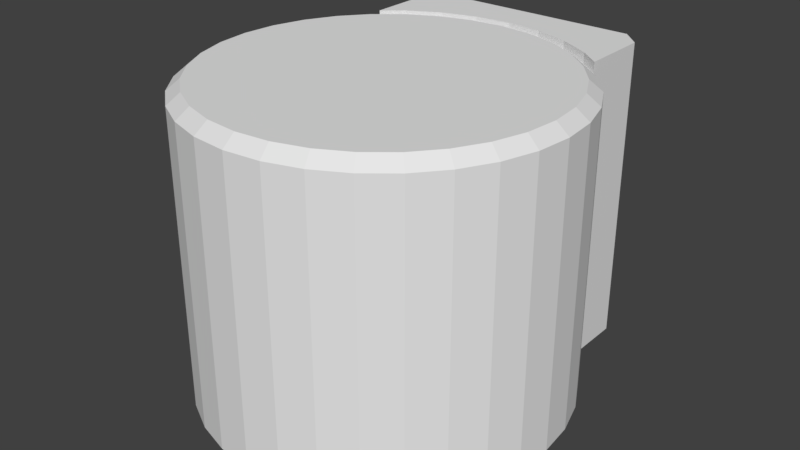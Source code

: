 # Source: lab.blend  (saved by Blender 2.78.0; exported with 4.5.12 LTS)
import bpy
from mathutils import Matrix  # noqa: F401  (used for matrix-valued properties, if any)

bpy.ops.wm.read_factory_settings(use_empty=True)
scene = bpy.context.scene
scene.name = 'Scene'

# ---- collections
col_collection_1 = bpy.data.collections.new('Collection 1'); scene.collection.children.link(col_collection_1)

# ---- materials (node trees are filled in below, after node groups)
mat_energymeterglass = bpy.data.materials.new('energyMeterGlass')
mat_energymeterglass.alpha_threshold = 0.0
mat_energymeterglass.use_transparent_shadow = False
mat_energymeterglass.roughness = 0.5

# ---- material node trees

# ---- world
world_world = bpy.data.worlds.new('World'); scene.world = world_world
world_world.color = (0.05088, 0.05088, 0.05088)
world_world.use_sun_shadow = False
world_world.sun_shadow_jitter_overblur = 0.0
world_world.cycles.sampling_method = 'MANUAL'

# ---- meshes
me_cylinder = bpy.data.meshes.new('Cylinder')
me_cylinder.from_pydata([(0.0, 0.0, 0.0), (1.955e-07, 0.6, -2.191e-06), (1.173e-07, 1.315e-06, 0.36), (-0.07023, 1.312e-06, 0.3531), (-0.1378, 1.259e-06, 0.3326), (-0.2, 1.158e-06, 0.2993), (-0.2546, 1.013e-06, 0.2546), (-0.2993, 8.279e-07, 0.2), (-0.3326, 6.115e-07, 0.1378), (-0.3531, 3.715e-07, 0.07023), (-0.36, 1.173e-07, 1.441e-07), (-0.3531, -1.414e-07, -0.07023), (-0.3326, -3.947e-07, -0.1378), (-0.2993, -6.328e-07, -0.2), (-0.2546, -8.466e-07, -0.2546), (-0.2, -1.028e-06, -0.2993), (-0.1378, -1.17e-06, -0.3326), (-0.07023, -1.266e-06, -0.3531), (-4.334e-13, -1.315e-06, -0.36), (0.07023, -1.312e-06, -0.3531), (0.1378, -1.259e-06, -0.3326), (0.2, -1.158e-06, -0.2993), (0.2546, -1.013e-06, -0.2546), (0.2993, -8.279e-07, -0.2), (0.3326, -6.115e-07, -0.1378), (0.3531, -3.715e-07, -0.07023), (0.36, -1.173e-07, 2.314e-07), (0.3531, 1.414e-07, 0.07023), (0.3326, 3.947e-07, 0.1378), (0.2993, 6.328e-07, 0.2), (0.2546, 8.466e-07, 0.2546), (0.2, 1.028e-06, 0.2993), (0.1378, 1.17e-06, 0.3326), (0.07023, 1.266e-06, 0.3531), (3.06e-07, 0.579, 0.36), (3.046e-07, 0.6, 0.3347), (-0.0653, 0.6, 0.3283), (-0.07023, 0.579, 0.3531), (-0.1281, 0.6, 0.3092), (-0.1378, 0.579, 0.3326), (-0.186, 0.6, 0.2783), (-0.2, 0.579, 0.2993), (-0.2367, 0.6, 0.2367), (-0.2546, 0.579, 0.2546), (-0.2783, 0.6, 0.186), (-0.2993, 0.579, 0.2), (-0.3092, 0.6, 0.1281), (-0.3326, 0.579, 0.1378), (-0.3283, 0.6, 0.0653), (-0.3531, 0.579, 0.07023), (-0.3347, 0.6, -2.055e-06), (-0.36, 0.579, -1.97e-06), (-0.3283, 0.6, -0.0653), (-0.3531, 0.579, -0.07023), (-0.3092, 0.6, -0.1281), (-0.3326, 0.579, -0.1378), (-0.2783, 0.6, -0.186), (-0.2993, 0.579, -0.2), (-0.2367, 0.6, -0.2367), (-0.2546, 0.579, -0.2546), (-0.186, 0.6, -0.2783), (-0.2, 0.579, -0.2993), (-0.1281, 0.6, -0.3092), (-0.1378, 0.579, -0.3326), (-0.0653, 0.6, -0.3283), (-0.07023, 0.579, -0.3531), (1.955e-07, 0.6, -0.3347), (1.887e-07, 0.579, -0.36), (0.0653, 0.6, -0.3283), (0.07023, 0.579, -0.3531), (0.1281, 0.6, -0.3092), (0.1378, 0.579, -0.3326), (0.186, 0.6, -0.2783), (0.2, 0.579, -0.2993), (0.2367, 0.6, -0.2367), (0.2546, 0.579, -0.2546), (0.2783, 0.6, -0.186), (0.2993, 0.579, -0.2), (0.3092, 0.6, -0.1281), (0.3326, 0.579, -0.1378), (0.3283, 0.6, -0.0653), (0.3531, 0.579, -0.07023), (0.3347, 0.6, -1.978e-06), (0.36, 0.579, -1.883e-06), (0.3283, 0.6, 0.0653), (0.3531, 0.579, 0.07023), (0.3092, 0.6, 0.1281), (0.3326, 0.579, 0.1378), (0.2783, 0.6, 0.186), (0.2993, 0.579, 0.2), (0.2367, 0.6, 0.2367), (0.2546, 0.579, 0.2546), (0.186, 0.6, 0.2783), (0.2, 0.579, 0.2993), (0.1281, 0.6, 0.3092), (0.1378, 0.579, 0.3326), (0.0653, 0.6, 0.3283), (0.07023, 0.579, 0.3531)], [], [(0, 2, 3), (2, 34, 37, 3), (33, 97, 34, 2), (0, 3, 4), (3, 37, 39, 4), (1, 40, 38), (0, 4, 5), (4, 39, 41, 5), (1, 42, 40), (0, 5, 6), (5, 41, 43, 6), (1, 44, 42), (0, 6, 7), (6, 43, 45, 7), (1, 46, 44), (0, 7, 8), (7, 45, 47, 8), (1, 48, 46), (0, 8, 9), (8, 47, 49, 9), (1, 50, 48), (0, 9, 10), (9, 49, 51, 10), (1, 52, 50), (0, 10, 11), (10, 51, 53, 11), (1, 54, 52), (0, 11, 12), (11, 53, 55, 12), (1, 56, 54), (0, 12, 13), (12, 55, 57, 13), (1, 58, 56), (0, 13, 14), (13, 57, 59, 14), (1, 60, 58), (0, 14, 15), (14, 59, 61, 15), (1, 62, 60), (0, 15, 16), (15, 61, 63, 16), (1, 64, 62), (0, 16, 17), (16, 63, 65, 17), (1, 66, 64), (0, 17, 18), (17, 65, 67, 18), (1, 68, 66), (0, 18, 19), (18, 67, 69, 19), (1, 70, 68), (0, 19, 20), (19, 69, 71, 20), (1, 72, 70), (0, 20, 21), (20, 71, 73, 21), (1, 74, 72), (0, 21, 22), (21, 73, 75, 22), (1, 76, 74), (0, 22, 23), (22, 75, 77, 23), (1, 78, 76), (0, 23, 24), (23, 77, 79, 24), (1, 80, 78), (0, 24, 25), (24, 79, 81, 25), (1, 82, 80), (0, 25, 26), (25, 81, 83, 26), (1, 84, 82), (0, 26, 27), (26, 83, 85, 27), (1, 86, 84), (0, 27, 28), (27, 85, 87, 28), (1, 88, 86), (0, 28, 29), (28, 87, 89, 29), (1, 90, 88), (0, 29, 30), (29, 89, 91, 30), (1, 92, 90), (0, 30, 31), (30, 91, 93, 31), (1, 94, 92), (0, 31, 32), (31, 93, 95, 32), (1, 96, 94), (0, 32, 33), (32, 95, 97, 33), (0, 33, 2), (1, 38, 36), (1, 35, 96), (37, 34, 35, 36), (39, 37, 36, 38), (41, 39, 38, 40), (43, 41, 40, 42), (45, 43, 42, 44), (47, 45, 44, 46), (49, 47, 46, 48), (51, 49, 48, 50), (53, 51, 50, 52), (55, 53, 52, 54), (57, 55, 54, 56), (59, 57, 56, 58), (61, 59, 58, 60), (63, 61, 60, 62), (65, 63, 62, 64), (67, 65, 64, 66), (69, 67, 66, 68), (71, 69, 68, 70), (73, 71, 70, 72), (75, 73, 72, 74), (77, 75, 74, 76), (79, 77, 76, 78), (81, 79, 78, 80), (83, 81, 80, 82), (85, 83, 82, 84), (87, 85, 84, 86), (89, 87, 86, 88), (91, 89, 88, 90), (93, 91, 90, 92), (95, 93, 92, 94), (97, 95, 94, 96), (34, 97, 96, 35), (1, 36, 35)])
me_cylinder.use_remesh_preserve_volume = False
me_cylinder.use_remesh_preserve_attributes = False
me_cylinder.use_mirror_vertex_groups = False
me_cylinder.update()
me_cylinder_001 = bpy.data.meshes.new('Cylinder.001')
me_cylinder_001.from_pydata([(0.0, 0.0, 0.0), (1.857e-07, 1.812e-08, 0.57), (1.262e-07, -0.324, 1.03e-08), (-0.06321, -0.3178, 3.07e-08), (-0.124, -0.2993, 4.992e-08), (-0.18, -0.2694, 6.722e-08), (-0.2291, -0.2291, 8.193e-08), (-0.2694, -0.18, 9.35e-08), (-0.2993, -0.124, 1.015e-07), (-0.3178, -0.06321, 1.056e-07), (-0.324, -1.503e-07, 1.056e-07), (-0.3178, 0.06321, 1.015e-07), (-0.2993, 0.124, 9.359e-08), (-0.2694, 0.18, 8.206e-08), (-0.2291, 0.2291, 6.737e-08), (-0.18, 0.2694, 5.009e-08), (-0.124, 0.2993, 3.089e-08), (-0.06321, 0.3178, 1.05e-08), (-2.06e-08, 0.324, -1.03e-08), (0.06321, 0.3178, -3.07e-08), (0.124, 0.2993, -4.992e-08), (0.18, 0.2694, -6.722e-08), (0.2291, 0.2291, -8.193e-08), (0.2694, 0.18, -9.35e-08), (0.2993, 0.124, -1.015e-07), (0.3178, 0.06321, -1.056e-07), (0.324, -1.876e-07, -1.056e-07), (0.3178, -0.06321, -1.015e-07), (0.2993, -0.124, -9.359e-08), (0.2694, -0.18, -8.206e-08), (0.2291, -0.2291, -6.737e-08), (0.18, -0.2694, -5.009e-08), (0.124, -0.2993, -3.089e-08), (0.06321, -0.3178, -1.05e-08), (3.054e-07, -0.324, 0.5501), (3.03e-07, -0.3012, 0.57), (-0.05877, -0.2954, 0.57), (-0.06321, -0.3178, 0.5501), (-0.1153, -0.2783, 0.57), (-0.124, -0.2993, 0.5501), (-0.1674, -0.2505, 0.57), (-0.18, -0.2694, 0.5501), (-0.213, -0.213, 0.57), (-0.2291, -0.2291, 0.5501), (-0.2505, -0.1674, 0.57), (-0.2694, -0.18, 0.5501), (-0.2783, -0.1153, 0.57), (-0.2993, -0.124, 0.5501), (-0.2954, -0.05877, 0.57), (-0.3178, -0.06321, 0.5501), (-0.3012, -1.233e-07, 0.57), (-0.324, -1.328e-07, 0.5501), (-0.2954, 0.05877, 0.57), (-0.3178, 0.06321, 0.5501), (-0.2783, 0.1153, 0.57), (-0.2993, 0.124, 0.5501), (-0.2505, 0.1674, 0.57), (-0.2694, 0.18, 0.5501), (-0.213, 0.213, 0.57), (-0.2291, 0.2291, 0.5501), (-0.1674, 0.2505, 0.57), (-0.18, 0.2694, 0.5501), (-0.1153, 0.2783, 0.57), (-0.124, 0.2993, 0.5501), (-0.05877, 0.2954, 0.57), (-0.06321, 0.3178, 0.5501), (1.666e-07, 0.3012, 0.57), (1.586e-07, 0.324, 0.5501), (0.05877, 0.2954, 0.57), (0.06321, 0.3178, 0.5501), (0.1153, 0.2783, 0.57), (0.124, 0.2993, 0.5501), (0.1674, 0.2505, 0.57), (0.18, 0.2694, 0.5501), (0.213, 0.213, 0.57), (0.2291, 0.2291, 0.5501), (0.2505, 0.1674, 0.57), (0.2694, 0.18, 0.5501), (0.2783, 0.1153, 0.57), (0.2993, 0.124, 0.5501), (0.2954, 0.05877, 0.57), (0.3178, 0.06321, 0.5501), (0.3012, -1.543e-07, 0.57), (0.324, -1.702e-07, 0.5501), (0.2954, -0.05877, 0.57), (0.3178, -0.06321, 0.5501), (0.2783, -0.1153, 0.57), (0.2993, -0.124, 0.5501), (0.2505, -0.1674, 0.57), (0.2694, -0.18, 0.5501), (0.213, -0.213, 0.57), (0.2291, -0.2291, 0.5501), (0.1674, -0.2505, 0.57), (0.18, -0.2694, 0.5501), (0.1153, -0.2783, 0.57), (0.124, -0.2993, 0.5501), (0.05877, -0.2954, 0.57), (0.06321, -0.3178, 0.5501)], [], [(0, 2, 3), (2, 34, 37, 3), (33, 97, 34, 2), (0, 3, 4), (3, 37, 39, 4), (1, 40, 38), (0, 4, 5), (4, 39, 41, 5), (1, 42, 40), (0, 5, 6), (5, 41, 43, 6), (1, 44, 42), (0, 6, 7), (6, 43, 45, 7), (1, 46, 44), (0, 7, 8), (7, 45, 47, 8), (1, 48, 46), (0, 8, 9), (8, 47, 49, 9), (1, 50, 48), (0, 9, 10), (9, 49, 51, 10), (1, 52, 50), (0, 10, 11), (10, 51, 53, 11), (1, 54, 52), (0, 11, 12), (11, 53, 55, 12), (1, 56, 54), (0, 12, 13), (12, 55, 57, 13), (1, 58, 56), (0, 13, 14), (13, 57, 59, 14), (1, 60, 58), (0, 14, 15), (14, 59, 61, 15), (1, 62, 60), (0, 15, 16), (15, 61, 63, 16), (1, 64, 62), (0, 16, 17), (16, 63, 65, 17), (1, 66, 64), (0, 17, 18), (17, 65, 67, 18), (1, 68, 66), (0, 18, 19), (18, 67, 69, 19), (1, 70, 68), (0, 19, 20), (19, 69, 71, 20), (1, 72, 70), (0, 20, 21), (20, 71, 73, 21), (1, 74, 72), (0, 21, 22), (21, 73, 75, 22), (1, 76, 74), (0, 22, 23), (22, 75, 77, 23), (1, 78, 76), (0, 23, 24), (23, 77, 79, 24), (1, 80, 78), (0, 24, 25), (24, 79, 81, 25), (1, 82, 80), (0, 25, 26), (25, 81, 83, 26), (1, 84, 82), (0, 26, 27), (26, 83, 85, 27), (1, 86, 84), (0, 27, 28), (27, 85, 87, 28), (1, 88, 86), (0, 28, 29), (28, 87, 89, 29), (1, 90, 88), (0, 29, 30), (29, 89, 91, 30), (1, 92, 90), (0, 30, 31), (30, 91, 93, 31), (1, 94, 92), (0, 31, 32), (31, 93, 95, 32), (1, 96, 94), (0, 32, 33), (32, 95, 97, 33), (0, 33, 2), (1, 38, 36), (1, 35, 96), (37, 34, 35, 36), (39, 37, 36, 38), (41, 39, 38, 40), (43, 41, 40, 42), (45, 43, 42, 44), (47, 45, 44, 46), (49, 47, 46, 48), (51, 49, 48, 50), (53, 51, 50, 52), (55, 53, 52, 54), (57, 55, 54, 56), (59, 57, 56, 58), (61, 59, 58, 60), (63, 61, 60, 62), (65, 63, 62, 64), (67, 65, 64, 66), (69, 67, 66, 68), (71, 69, 68, 70), (73, 71, 70, 72), (75, 73, 72, 74), (77, 75, 74, 76), (79, 77, 76, 78), (81, 79, 78, 80), (83, 81, 80, 82), (85, 83, 82, 84), (87, 85, 84, 86), (89, 87, 86, 88), (91, 89, 88, 90), (93, 91, 90, 92), (95, 93, 92, 94), (97, 95, 94, 96), (34, 97, 96, 35), (1, 36, 35)])
me_cylinder_001.use_remesh_preserve_volume = False
me_cylinder_001.use_remesh_preserve_attributes = False
me_cylinder_001.use_mirror_vertex_groups = False
me_cylinder_001.update()
me_cube_001 = bpy.data.meshes.new('Cube.001')
me_cube_001.from_pydata([(0.24, 0.6, 0.1335), (0.24, 0.6, -0.004248), (0.2042, 0.6, -0.04), (0.16, 0.6, -0.04), (0.16, 0.6, -2.243e-06), (-0.16, 0.6, -2.139e-06), (-0.16, 0.6, -0.04), (-0.2042, 0.6, -0.04), (-0.24, 0.6, -0.004248), (-0.24, 0.6, 0.1335), (-0.2, 0.6, 0.1007), (-0.1378, 0.6, 0.0674), (-0.07023, 0.6, 0.04692), (3.258e-07, 0.6, 0.04), (0.07023, 0.6, 0.04692), (0.1378, 0.6, 0.0674), (0.2, 0.6, 0.1007), (0.24, 4.093e-07, 0.1335), (0.2, 3.025e-07, 0.1007), (0.24, -9.371e-08, -0.004246), (0.2042, -2.126e-07, -0.04), (0.16, -1.982e-07, -0.04), (-0.2042, -7.952e-08, -0.04), (-0.16, -9.394e-08, -0.04), (-0.24, 6.27e-08, -0.004246), (-0.24, 5.657e-07, 0.1335), (-0.2, 4.328e-07, 0.1007), (-0.1378, 2.91e-07, 0.0674), (-0.07023, 1.942e-07, 0.04692), (1.303e-07, 1.461e-07, 0.04), (0.07023, 1.484e-07, 0.04692), (0.1378, 2.013e-07, 0.0674), (-0.16, 5.213e-08, 5.213e-08), (0.16, -5.213e-08, -5.213e-08)], [], [(0, 1, 2, 3, 4, 5, 6, 7, 8, 9, 10, 11, 12, 13, 14, 15, 16), (17, 0, 16, 18), (17, 19, 1, 0), (1, 19, 20, 2), (3, 2, 20, 21), (22, 7, 6, 23), (7, 22, 24, 8), (9, 8, 24, 25), (9, 25, 26, 10), (26, 27, 11, 10), (27, 28, 12, 11), (28, 29, 13, 12), (29, 30, 14, 13), (30, 31, 15, 14), (31, 18, 16, 15), (25, 24, 22, 23, 32, 33, 21, 20, 19, 17, 18, 31, 30, 29, 28, 27, 26), (21, 33, 4, 3), (33, 32, 5, 4), (32, 23, 6, 5)])
me_cube_001.use_remesh_preserve_volume = False
me_cube_001.use_remesh_preserve_attributes = False
me_cube_001.use_mirror_vertex_groups = False
me_cube_001.update()
me_cube_002 = bpy.data.meshes.new('Cube.002')
me_cube_002.from_pydata([(0.16, 0.02, -5.277e-08), (0.16, 0.02, 0.6), (0.16, -0.02, -5.15e-08), (0.16, -0.02, 0.6), (-0.16, 0.02, 5.15e-08), (-0.16, 0.02, 0.6), (-0.16, -0.02, 5.277e-08), (-0.16, -0.02, 0.6)], [], [(0, 1, 3, 2), (2, 3, 7, 6), (6, 7, 5, 4), (4, 5, 1, 0), (2, 6, 4, 0), (7, 3, 1, 5)])
_uv = me_cube_002.uv_layers.new(name='UVMap')
_uv.uv.foreach_set('vector', [0.0, 0.0, 1.0, 0.0, 1.0, 1.0, 0.0, 1.0, 0.0, 0.0, 1.0, 0.0, 1.0, 1.0, 0.0, 1.0, 0.0, 0.0, 1.0, 0.0, 1.0, 1.0, 0.0, 1.0, 0.0, 0.0, 1.0, 0.0, 1.0, 1.0, 0.0, 1.0, 0.0, 0.0, 1.0, 0.0, 1.0, 1.0, 0.0, 1.0, 0.0, 0.0, 1.0, 0.0, 1.0, 1.0, 0.0, 1.0])
me_cube_002.materials.append(mat_energymeterglass)
me_cube_002.use_remesh_preserve_volume = False
me_cube_002.use_remesh_preserve_attributes = False
me_cube_002.use_mirror_vertex_groups = False
me_cube_002.update()
me_cube_003 = bpy.data.meshes.new('Cube.003')
me_cube_003.from_pydata([(-0.144, -0.018, 0.0), (-0.144, -0.018, 0.57), (-0.144, 0.018, 0.0), (-0.144, 0.018, 0.57), (0.144, -0.018, 0.0), (0.144, -0.018, 0.57), (0.144, 0.018, 0.0), (0.144, 0.018, 0.57)], [], [(0, 1, 3, 2), (2, 3, 7, 6), (6, 7, 5, 4), (4, 5, 1, 0), (2, 6, 4, 0), (7, 3, 1, 5)])
_uv = me_cube_003.uv_layers.new(name='UVMap')
_uv.uv.foreach_set('vector', [0.0, 0.0, 1.0, 0.0, 1.0, 1.0, 0.0, 1.0, 0.0, 0.0, 1.0, 0.0, 1.0, 1.0, 0.0, 1.0, 0.0, 0.0, 1.0, 0.0, 1.0, 1.0, 0.0, 1.0, 0.0, 0.0, 1.0, 0.0, 1.0, 1.0, 0.0, 1.0, 0.0, 0.0, 1.0, 0.0, 1.0, 1.0, 0.0, 1.0, 0.0, 0.0, 1.0, 0.0, 1.0, 1.0, 0.0, 1.0])
me_cube_003.use_remesh_preserve_volume = False
me_cube_003.use_remesh_preserve_attributes = False
me_cube_003.use_mirror_vertex_groups = False
me_cube_003.update()

# ---- objects
ob_lab = bpy.data.objects.new('lab', None)
ob_container = bpy.data.objects.new('container', me_cylinder)
ob_labcontents = bpy.data.objects.new('labContents', me_cylinder_001)
ob_base = bpy.data.objects.new('base', me_cube_001)
ob_energymeterglass = bpy.data.objects.new('energyMeterGlass', me_cube_002)
ob_energy = bpy.data.objects.new('energy', me_cube_003)

# ---- transforms, parenting, visibility, modifiers, constraints
ob_lab.location = (0.0, 0.0, 0.0)
ob_lab.rotation_euler = (1.571, -0.0, 0.0)
ob_lab.empty_display_size = 0.04
ob_lab.empty_image_offset = (0.0, 0.0)
ob_lab.lineart.crease_threshold = 0.0
ob_container.parent = ob_lab
ob_container.location = (3.497e-09, 1.448e-07, 0.04)
ob_container.lineart.crease_threshold = 0.0
ob_labcontents.parent = ob_container
ob_labcontents.matrix_parent_inverse = Matrix(((1.0, -0.0, 0.0, -3.497e-09), (0.0, -3.62e-06, 1.0, -1.448e-07), (0.0, -1.0, -3.62e-06, -0.04), (0.0, 0.0, 0.0, 1.0)))
ob_labcontents.location = (3.497e-09, -0.04, -3.886e-15)
ob_labcontents.lineart.crease_threshold = 0.0
ob_base.parent = ob_lab
ob_base.location = (-3.147e-08, -1.303e-06, -0.36)
ob_base.lineart.crease_threshold = 0.0
ob_energymeterglass.parent = ob_base
ob_energymeterglass.matrix_parent_inverse = Matrix(((1.0, 0.0, 0.0, 3.147e-08), (0.0, -3.62e-06, 1.0, 1.303e-06), (0.0, -1.0, -3.62e-06, 0.36), (0.0, 0.0, 0.0, 1.0)))
ob_energymeterglass.location = (-3.799e-08, 0.38, -6.358e-10)
ob_energymeterglass.lineart.crease_threshold = 0.0
ob_energy.parent = ob_energymeterglass
ob_energy.matrix_parent_inverse = Matrix(((1.0, 0.0, 0.0, 3.799e-08), (0.0, 1.0, 0.0, -0.38), (0.0, 0.0, 1.0, 6.358e-10), (0.0, 0.0, 0.0, 1.0)))
ob_energy.location = (-3.799e-08, 0.38, -6.358e-10)
ob_energy.rotation_euler = (3.179e-08, -3.258e-07, -3.142)
ob_energy.lineart.crease_threshold = 0.0

# ---- collection membership
col_collection_1.objects.link(ob_lab)
col_collection_1.objects.link(ob_container)
col_collection_1.objects.link(ob_labcontents)
col_collection_1.objects.link(ob_base)
col_collection_1.objects.link(ob_energymeterglass)
col_collection_1.objects.link(ob_energy)

# ---- scene / render settings (as saved in the file)
scene.frame_start = 1; scene.frame_end = 250; scene.frame_set(1)
scene.render.engine = 'BLENDER_EEVEE_NEXT'
scene.render.resolution_percentage = 50
scene.render.dither_intensity = 0.0
scene.cycles.use_denoising = False
scene.cycles.samples = 128
scene.cycles.sampling_pattern = 'TABULATED_SOBOL'
scene.cycles.light_sampling_threshold = 0.0
scene.cycles.use_adaptive_sampling = False
scene.cycles.use_light_tree = False
scene.cycles.blur_glossy = 0.0
scene.cycles.sample_clamp_indirect = 0.0
scene.view_settings.view_transform = 'Standard'
bpy.context.view_layer.update()

# ---- added for rendering (the .blend has no active camera and no usable light): camera, sun
cam_auto = bpy.data.cameras.new('AutoCamera')
cam_auto.lens = 50.0
cam_auto.sensor_width = 36.0
cam_auto.clip_end = 1000.0
ob_auto_camera = bpy.data.objects.new('AutoCamera', cam_auto)
scene.collection.objects.link(ob_auto_camera)
ob_auto_camera.location = (1.1401, -1.36812, 1.21208)
ob_auto_camera.rotation_euler = (1.09748, -7.21219e-08, 0.694738)
scene.camera = ob_auto_camera
light_auto_sun = bpy.data.lights.new('AutoSun', 'SUN')
light_auto_sun.energy = 3.0
light_auto_sun.angle = 0.0523599
ob_auto_sun = bpy.data.objects.new('AutoSun', light_auto_sun)
scene.collection.objects.link(ob_auto_sun)
ob_auto_sun.rotation_euler = (0.872665, 0.174533, 0.523599)
bpy.context.view_layer.update()
